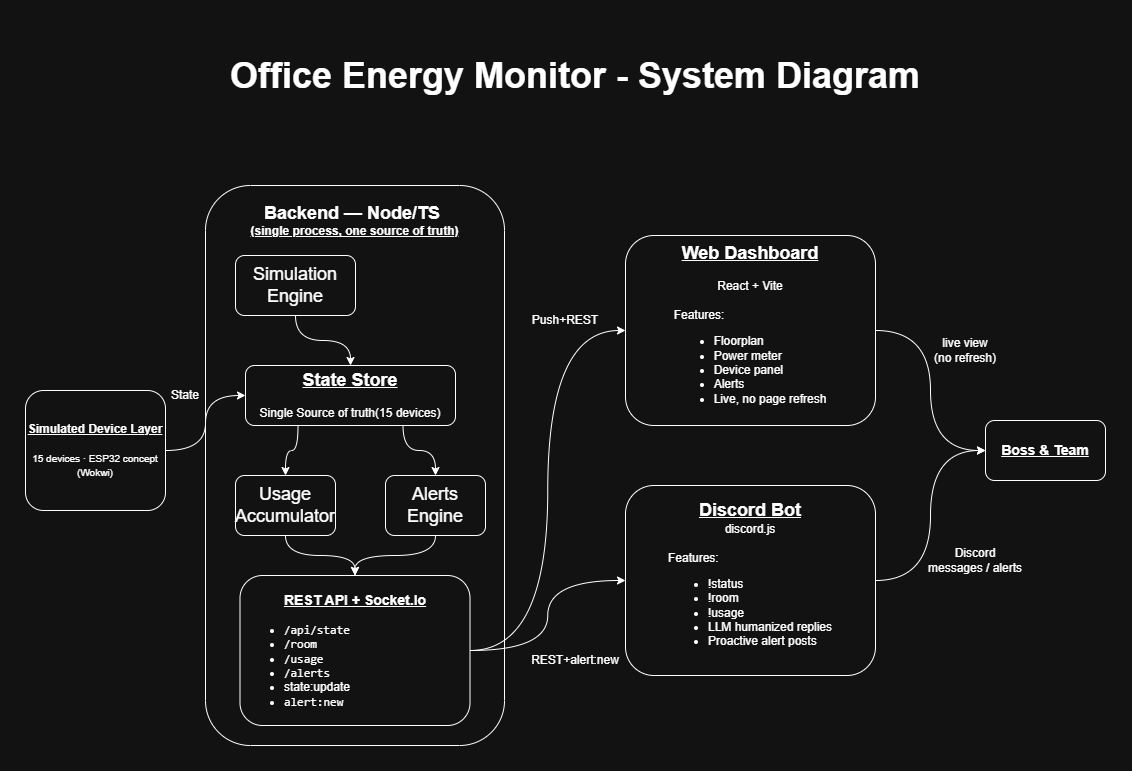

The diagram above was exported from draw.io. Its source (the exported page's mxGraphModel, read from the mxfile embedded in the PNG):
<mxGraphModel dx="1615" dy="2297" grid="1" gridSize="10" guides="1" tooltips="1" connect="1" arrows="1" fold="1" page="1" pageScale="1" pageWidth="827" pageHeight="1169" math="0" shadow="0">
  <root>
    <mxCell id="0" />
    <mxCell id="1" parent="0" />
    <mxCell id="CJfhEKmcUzjJP2JWsTgT-1" parent="1" style="rounded=1;whiteSpace=wrap;html=1;" value="&lt;b&gt;&lt;u&gt;Simulated Device Layer&lt;/u&gt;&lt;/b&gt;&lt;div&gt;&lt;b&gt;&lt;u&gt;&lt;br&gt;&lt;/u&gt;&lt;/b&gt;&lt;div&gt;&lt;font style=&quot;font-size: 10px;&quot;&gt;15 devices · ESP32 concept (Wokwi)&lt;/font&gt;&lt;b&gt;&lt;u&gt;&lt;/u&gt;&lt;/b&gt;&lt;/div&gt;&lt;/div&gt;" vertex="1">
      <mxGeometry height="120" width="140" x="170" y="215" as="geometry" />
    </mxCell>
    <mxCell id="CJfhEKmcUzjJP2JWsTgT-2" parent="1" style="rounded=1;whiteSpace=wrap;html=1;" value="&lt;b&gt;&lt;font style=&quot;font-size: 18px;&quot;&gt;Backend — Node/TS&amp;nbsp;&lt;/font&gt;&lt;/b&gt;&lt;div&gt;&lt;div&gt;&lt;b&gt;&lt;u&gt;&lt;font style=&quot;font-size: 12px;&quot;&gt;(single process, one source of truth)&lt;/font&gt;&lt;/u&gt;&lt;/b&gt;&lt;div&gt;&lt;font size=&quot;3&quot;&gt;&lt;br&gt;&lt;/font&gt;&lt;/div&gt;&lt;div&gt;&lt;font size=&quot;3&quot;&gt;&lt;br&gt;&lt;/font&gt;&lt;/div&gt;&lt;div&gt;&lt;br&gt;&lt;/div&gt;&lt;div&gt;&lt;font size=&quot;3&quot;&gt;&lt;br&gt;&lt;/font&gt;&lt;/div&gt;&lt;div&gt;&lt;font size=&quot;3&quot;&gt;&lt;br&gt;&lt;/font&gt;&lt;/div&gt;&lt;div&gt;&lt;font size=&quot;3&quot;&gt;&lt;br&gt;&lt;/font&gt;&lt;/div&gt;&lt;div&gt;&lt;font size=&quot;3&quot;&gt;&lt;br&gt;&lt;/font&gt;&lt;/div&gt;&lt;div&gt;&lt;font size=&quot;3&quot;&gt;&lt;br&gt;&lt;/font&gt;&lt;/div&gt;&lt;div&gt;&lt;font size=&quot;3&quot;&gt;&lt;br&gt;&lt;/font&gt;&lt;/div&gt;&lt;div&gt;&lt;font size=&quot;3&quot;&gt;&lt;br&gt;&lt;/font&gt;&lt;/div&gt;&lt;div&gt;&lt;font size=&quot;3&quot;&gt;&lt;br&gt;&lt;/font&gt;&lt;/div&gt;&lt;div&gt;&lt;font size=&quot;3&quot;&gt;&lt;br&gt;&lt;/font&gt;&lt;/div&gt;&lt;div&gt;&lt;font size=&quot;3&quot;&gt;&lt;br&gt;&lt;/font&gt;&lt;/div&gt;&lt;div&gt;&lt;font size=&quot;3&quot;&gt;&lt;br&gt;&lt;/font&gt;&lt;/div&gt;&lt;div&gt;&lt;font size=&quot;3&quot;&gt;&lt;br&gt;&lt;/font&gt;&lt;/div&gt;&lt;div&gt;&lt;font size=&quot;3&quot;&gt;&lt;br&gt;&lt;/font&gt;&lt;/div&gt;&lt;div&gt;&lt;font size=&quot;3&quot;&gt;&lt;br&gt;&lt;/font&gt;&lt;/div&gt;&lt;div&gt;&lt;font size=&quot;3&quot;&gt;&lt;br&gt;&lt;/font&gt;&lt;/div&gt;&lt;div&gt;&lt;font size=&quot;3&quot;&gt;&lt;br&gt;&lt;/font&gt;&lt;/div&gt;&lt;div&gt;&lt;font size=&quot;3&quot;&gt;&lt;br&gt;&lt;/font&gt;&lt;/div&gt;&lt;div&gt;&lt;font size=&quot;3&quot;&gt;&lt;br&gt;&lt;/font&gt;&lt;/div&gt;&lt;div&gt;&lt;font size=&quot;3&quot;&gt;&lt;br&gt;&lt;/font&gt;&lt;/div&gt;&lt;div&gt;&lt;font size=&quot;3&quot;&gt;&lt;br&gt;&lt;/font&gt;&lt;/div&gt;&lt;div&gt;&lt;font size=&quot;3&quot;&gt;&lt;br&gt;&lt;/font&gt;&lt;/div&gt;&lt;div&gt;&lt;font size=&quot;3&quot;&gt;&lt;br&gt;&lt;/font&gt;&lt;/div&gt;&lt;div&gt;&lt;br&gt;&lt;/div&gt;&lt;/div&gt;&lt;/div&gt;" vertex="1">
      <mxGeometry height="560" width="299" x="350" y="10" as="geometry" />
    </mxCell>
    <mxCell id="CJfhEKmcUzjJP2JWsTgT-18" edge="1" parent="1" source="CJfhEKmcUzjJP2JWsTgT-3" style="edgeStyle=orthogonalEdgeStyle;rounded=0;orthogonalLoop=1;jettySize=auto;html=1;exitX=0.5;exitY=1;exitDx=0;exitDy=0;entryX=0.5;entryY=0;entryDx=0;entryDy=0;curved=1;" target="CJfhEKmcUzjJP2JWsTgT-4">
      <mxGeometry relative="1" as="geometry" />
    </mxCell>
    <mxCell id="CJfhEKmcUzjJP2JWsTgT-3" parent="1" style="rounded=1;whiteSpace=wrap;html=1;" value="&lt;font style=&quot;font-size: 18px;&quot;&gt;Simulation Engine&lt;/font&gt;" vertex="1">
      <mxGeometry height="60" width="120" x="380" y="80" as="geometry" />
    </mxCell>
    <mxCell id="CJfhEKmcUzjJP2JWsTgT-19" edge="1" parent="1" source="CJfhEKmcUzjJP2JWsTgT-4" style="edgeStyle=orthogonalEdgeStyle;rounded=0;orthogonalLoop=1;jettySize=auto;html=1;exitX=0.25;exitY=1;exitDx=0;exitDy=0;entryX=0.5;entryY=0;entryDx=0;entryDy=0;curved=1;" target="CJfhEKmcUzjJP2JWsTgT-5">
      <mxGeometry relative="1" as="geometry" />
    </mxCell>
    <mxCell id="CJfhEKmcUzjJP2JWsTgT-20" edge="1" parent="1" source="CJfhEKmcUzjJP2JWsTgT-4" style="edgeStyle=orthogonalEdgeStyle;rounded=0;orthogonalLoop=1;jettySize=auto;html=1;exitX=0.75;exitY=1;exitDx=0;exitDy=0;curved=1;" target="CJfhEKmcUzjJP2JWsTgT-6">
      <mxGeometry relative="1" as="geometry" />
    </mxCell>
    <mxCell id="CJfhEKmcUzjJP2JWsTgT-38" edge="1" parent="1" source="CJfhEKmcUzjJP2JWsTgT-1" style="edgeStyle=orthogonalEdgeStyle;rounded=0;orthogonalLoop=1;jettySize=auto;html=1;exitX=1;exitY=0.5;exitDx=0;exitDy=0;entryX=0;entryY=0.5;entryDx=0;entryDy=0;curved=1;" target="CJfhEKmcUzjJP2JWsTgT-4">
      <mxGeometry relative="1" as="geometry" />
    </mxCell>
    <mxCell id="CJfhEKmcUzjJP2JWsTgT-4" parent="1" style="rounded=1;whiteSpace=wrap;html=1;" value="&lt;b&gt;&lt;u&gt;&lt;font style=&quot;font-size: 18px;&quot;&gt;State Store&lt;/font&gt;&lt;/u&gt;&lt;/b&gt;&lt;div&gt;&lt;u style=&quot;&quot;&gt;&lt;br&gt;&lt;/u&gt;&lt;/div&gt;&lt;div&gt;Single Source of truth(15 devices)&lt;b&gt;&lt;u&gt;&lt;/u&gt;&lt;/b&gt;&lt;/div&gt;" vertex="1">
      <mxGeometry height="60" width="210" x="390" y="190" as="geometry" />
    </mxCell>
    <mxCell id="CJfhEKmcUzjJP2JWsTgT-22" edge="1" parent="1" source="CJfhEKmcUzjJP2JWsTgT-5" style="edgeStyle=orthogonalEdgeStyle;rounded=0;orthogonalLoop=1;jettySize=auto;html=1;exitX=0.5;exitY=1;exitDx=0;exitDy=0;curved=1;" target="CJfhEKmcUzjJP2JWsTgT-7">
      <mxGeometry relative="1" as="geometry" />
    </mxCell>
    <mxCell id="CJfhEKmcUzjJP2JWsTgT-5" parent="1" style="rounded=1;whiteSpace=wrap;html=1;" value="&lt;font style=&quot;font-size: 18px;&quot;&gt;Usage Accumulator&lt;/font&gt;" vertex="1">
      <mxGeometry height="60" width="100" x="380" y="300" as="geometry" />
    </mxCell>
    <mxCell id="CJfhEKmcUzjJP2JWsTgT-21" edge="1" parent="1" source="CJfhEKmcUzjJP2JWsTgT-6" style="edgeStyle=orthogonalEdgeStyle;rounded=0;orthogonalLoop=1;jettySize=auto;html=1;exitX=0.5;exitY=1;exitDx=0;exitDy=0;curved=1;" target="CJfhEKmcUzjJP2JWsTgT-7">
      <mxGeometry relative="1" as="geometry" />
    </mxCell>
    <mxCell id="CJfhEKmcUzjJP2JWsTgT-6" parent="1" style="rounded=1;whiteSpace=wrap;html=1;" value="&lt;font style=&quot;font-size: 18px;&quot;&gt;Alerts Engine&lt;/font&gt;" vertex="1">
      <mxGeometry height="60" width="100" x="530" y="300" as="geometry" />
    </mxCell>
    <mxCell id="CJfhEKmcUzjJP2JWsTgT-23" edge="1" parent="1" source="CJfhEKmcUzjJP2JWsTgT-7" style="edgeStyle=orthogonalEdgeStyle;rounded=0;orthogonalLoop=1;jettySize=auto;html=1;exitX=1;exitY=0.5;exitDx=0;exitDy=0;entryX=0;entryY=0.5;entryDx=0;entryDy=0;curved=1;" target="CJfhEKmcUzjJP2JWsTgT-8">
      <mxGeometry relative="1" as="geometry" />
    </mxCell>
    <mxCell id="CJfhEKmcUzjJP2JWsTgT-25" edge="1" parent="1" source="CJfhEKmcUzjJP2JWsTgT-7" style="edgeStyle=orthogonalEdgeStyle;rounded=0;orthogonalLoop=1;jettySize=auto;html=1;exitX=1;exitY=0.5;exitDx=0;exitDy=0;entryX=0;entryY=0.5;entryDx=0;entryDy=0;curved=1;" target="CJfhEKmcUzjJP2JWsTgT-10">
      <mxGeometry relative="1" as="geometry" />
    </mxCell>
    <mxCell id="CJfhEKmcUzjJP2JWsTgT-7" parent="1" style="rounded=1;whiteSpace=wrap;html=1;" value="&lt;b&gt;&lt;u&gt;&lt;font style=&quot;font-size: 14px;&quot;&gt;REST API + Socket.Io&lt;/font&gt;&lt;/u&gt;&lt;/b&gt;&lt;div&gt;&lt;b&gt;&lt;u&gt;&lt;br&gt;&lt;/u&gt;&lt;/b&gt;&lt;div&gt;&lt;li data-start=&quot;448&quot; data-end=&quot;462&quot; style=&quot;text-align: left;&quot;&gt;&lt;code data-start=&quot;450&quot; data-end=&quot;462&quot;&gt;/api/state&lt;/code&gt;&lt;/li&gt;&lt;li data-start=&quot;463&quot; data-end=&quot;472&quot; style=&quot;text-align: left;&quot;&gt;&lt;code data-start=&quot;465&quot; data-end=&quot;472&quot;&gt;/room&lt;/code&gt;&lt;/li&gt;&lt;li data-start=&quot;473&quot; data-end=&quot;483&quot; style=&quot;text-align: left;&quot;&gt;&lt;code data-start=&quot;475&quot; data-end=&quot;483&quot;&gt;/usage&lt;/code&gt;&lt;/li&gt;&lt;li data-start=&quot;484&quot; data-end=&quot;495&quot; style=&quot;text-align: left;&quot;&gt;&lt;code data-start=&quot;486&quot; data-end=&quot;495&quot;&gt;/alerts&lt;/code&gt;&lt;/li&gt;&lt;li data-start=&quot;484&quot; data-end=&quot;495&quot; style=&quot;text-align: left;&quot;&gt;state:update&lt;/li&gt;&lt;li data-start=&quot;484&quot; data-end=&quot;495&quot; style=&quot;text-align: left;&quot;&gt;&lt;code data-start=&quot;486&quot; data-end=&quot;495&quot;&gt;alert:new&lt;/code&gt;&lt;/li&gt;&lt;/div&gt;&lt;/div&gt;" vertex="1">
      <mxGeometry height="150" width="230" x="384.5" y="400" as="geometry" />
    </mxCell>
    <mxCell id="CJfhEKmcUzjJP2JWsTgT-28" edge="1" parent="1" source="CJfhEKmcUzjJP2JWsTgT-8" style="edgeStyle=orthogonalEdgeStyle;rounded=0;orthogonalLoop=1;jettySize=auto;html=1;exitX=1;exitY=0.5;exitDx=0;exitDy=0;entryX=0;entryY=0.5;entryDx=0;entryDy=0;curved=1;" target="CJfhEKmcUzjJP2JWsTgT-11">
      <mxGeometry relative="1" as="geometry" />
    </mxCell>
    <mxCell id="CJfhEKmcUzjJP2JWsTgT-8" parent="1" style="rounded=1;whiteSpace=wrap;html=1;" value="&lt;b&gt;&lt;u&gt;&lt;font style=&quot;font-size: 18px;&quot;&gt;Web Dashboard&lt;/font&gt;&lt;/u&gt;&lt;/b&gt;&lt;div&gt;&lt;b&gt;&lt;u&gt;&lt;br&gt;&lt;/u&gt;&lt;/b&gt;&lt;/div&gt;&lt;div&gt;React + Vite&lt;b&gt;&lt;u&gt;&lt;/u&gt;&lt;/b&gt;&lt;/div&gt;&lt;div&gt;&lt;span style=&quot;background-color: transparent; color: light-dark(rgb(0, 0, 0), rgb(255, 255, 255));&quot;&gt;&lt;br&gt;&lt;/span&gt;&lt;/div&gt;&lt;div style=&quot;text-align: left;&quot;&gt;&lt;span style=&quot;background-color: transparent; color: light-dark(rgb(0, 0, 0), rgb(255, 255, 255));&quot;&gt;Features:&lt;/span&gt;&lt;/div&gt;&lt;div&gt;&lt;ul data-start=&quot;598&quot; data-end=&quot;671&quot;&gt;&lt;li data-start=&quot;598&quot; data-end=&quot;609&quot; style=&quot;text-align: left;&quot;&gt;Floorplan&lt;/li&gt;&lt;li data-start=&quot;610&quot; data-end=&quot;623&quot; style=&quot;text-align: left;&quot;&gt;Power meter&lt;/li&gt;&lt;li data-start=&quot;624&quot; data-end=&quot;638&quot; style=&quot;text-align: left;&quot;&gt;Device panel&lt;/li&gt;&lt;li data-start=&quot;639&quot; data-end=&quot;647&quot; style=&quot;text-align: left;&quot;&gt;Alerts&lt;/li&gt;&lt;li data-start=&quot;648&quot; data-end=&quot;671&quot; style=&quot;text-align: left;&quot;&gt;Live, no page refresh&lt;/li&gt;&lt;/ul&gt;&lt;/div&gt;" vertex="1">
      <mxGeometry height="190" width="250" x="770" y="60" as="geometry" />
    </mxCell>
    <mxCell id="CJfhEKmcUzjJP2JWsTgT-27" edge="1" parent="1" source="CJfhEKmcUzjJP2JWsTgT-10" style="edgeStyle=orthogonalEdgeStyle;rounded=0;orthogonalLoop=1;jettySize=auto;html=1;exitX=1;exitY=0.5;exitDx=0;exitDy=0;entryX=0;entryY=0.5;entryDx=0;entryDy=0;curved=1;" target="CJfhEKmcUzjJP2JWsTgT-11">
      <mxGeometry relative="1" as="geometry" />
    </mxCell>
    <mxCell id="CJfhEKmcUzjJP2JWsTgT-10" parent="1" style="rounded=1;whiteSpace=wrap;html=1;" value="&lt;b&gt;&lt;u&gt;&lt;font style=&quot;font-size: 18px;&quot;&gt;Discord Bot&lt;/font&gt;&lt;/u&gt;&lt;/b&gt;&lt;br&gt;&lt;div&gt;discord.js&lt;/div&gt;&lt;div&gt;&lt;span style=&quot;background-color: transparent; color: light-dark(rgb(0, 0, 0), rgb(255, 255, 255));&quot;&gt;&lt;br&gt;&lt;/span&gt;&lt;/div&gt;&lt;div style=&quot;text-align: left;&quot;&gt;&lt;span style=&quot;background-color: transparent; color: light-dark(rgb(0, 0, 0), rgb(255, 255, 255));&quot;&gt;Features:&lt;/span&gt;&lt;/div&gt;&lt;div&gt;&lt;ul data-start=&quot;598&quot; data-end=&quot;671&quot;&gt;&lt;li data-start=&quot;598&quot; data-end=&quot;609&quot; style=&quot;text-align: left;&quot;&gt;!status&lt;/li&gt;&lt;li data-start=&quot;610&quot; data-end=&quot;623&quot; style=&quot;text-align: left;&quot;&gt;!room&lt;/li&gt;&lt;li data-start=&quot;624&quot; data-end=&quot;638&quot; style=&quot;text-align: left;&quot;&gt;!usage&lt;/li&gt;&lt;li data-start=&quot;639&quot; data-end=&quot;647&quot; style=&quot;text-align: left;&quot;&gt;LLM humanized replies&lt;/li&gt;&lt;li data-start=&quot;648&quot; data-end=&quot;671&quot; style=&quot;text-align: left;&quot;&gt;Proactive alert posts&lt;/li&gt;&lt;/ul&gt;&lt;/div&gt;" vertex="1">
      <mxGeometry height="190" width="250" x="770" y="310" as="geometry" />
    </mxCell>
    <mxCell id="CJfhEKmcUzjJP2JWsTgT-11" parent="1" style="rounded=1;whiteSpace=wrap;html=1;" value="&lt;b&gt;&lt;u&gt;&lt;font style=&quot;font-size: 14px;&quot;&gt;Boss &amp;amp; Team&lt;/font&gt;&lt;/u&gt;&lt;/b&gt;" vertex="1">
      <mxGeometry height="60" width="120" x="1130" y="245" as="geometry" />
    </mxCell>
    <mxCell id="CJfhEKmcUzjJP2JWsTgT-24" parent="1" style="text;html=1;whiteSpace=wrap;strokeColor=none;fillColor=none;align=center;verticalAlign=middle;rounded=0;" value="Push+REST" vertex="1">
      <mxGeometry height="30" width="60" x="680" y="130" as="geometry" />
    </mxCell>
    <mxCell id="CJfhEKmcUzjJP2JWsTgT-26" parent="1" style="text;html=1;whiteSpace=wrap;strokeColor=none;fillColor=none;align=center;verticalAlign=middle;rounded=0;" value="REST+alert:new" vertex="1">
      <mxGeometry height="30" width="60" x="690" y="470" as="geometry" />
    </mxCell>
    <mxCell id="CJfhEKmcUzjJP2JWsTgT-32" parent="1" style="text;html=1;whiteSpace=wrap;strokeColor=none;fillColor=none;align=center;verticalAlign=middle;rounded=0;" value="live view&lt;div&gt;(no refresh)&lt;/div&gt;" vertex="1">
      <mxGeometry height="30" width="80" x="1070" y="160" as="geometry" />
    </mxCell>
    <mxCell id="CJfhEKmcUzjJP2JWsTgT-33" parent="1" style="text;html=1;whiteSpace=wrap;strokeColor=none;fillColor=none;align=center;verticalAlign=middle;rounded=0;" value="Discord messages / alerts" vertex="1">
      <mxGeometry height="30" width="100" x="1070" y="370" as="geometry" />
    </mxCell>
    <mxCell id="CJfhEKmcUzjJP2JWsTgT-35" parent="1" style="text;html=1;whiteSpace=wrap;strokeColor=none;fillColor=none;align=center;verticalAlign=middle;rounded=0;" value="&lt;font style=&quot;font-size: 36px;&quot;&gt;&lt;b&gt;Office Energy Monitor - System Diagram&lt;/b&gt;&lt;/font&gt;" vertex="1">
      <mxGeometry height="100" width="700" x="370" y="-150" as="geometry" />
    </mxCell>
    <mxCell id="CJfhEKmcUzjJP2JWsTgT-39" parent="1" style="text;html=1;whiteSpace=wrap;strokeColor=none;fillColor=none;align=center;verticalAlign=middle;rounded=0;" value="State" vertex="1">
      <mxGeometry height="30" width="60" x="300" y="205" as="geometry" />
    </mxCell>
  </root>
</mxGraphModel>